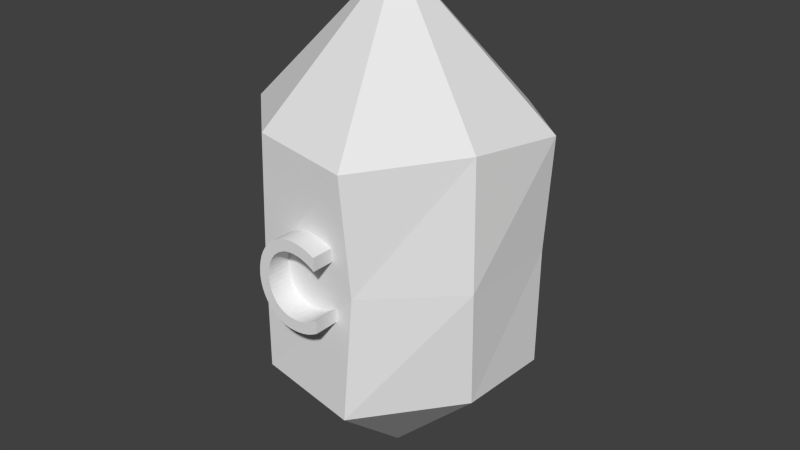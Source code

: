 # Source: resourcesC.blend  (saved by Blender 2.71.0; exported with 4.5.12 LTS)
import bpy
from mathutils import Matrix  # noqa: F401  (used for matrix-valued properties, if any)

bpy.ops.wm.read_factory_settings(use_empty=True)
scene = bpy.context.scene
scene.name = 'Scene'

# ---- collections
col_collection_1 = bpy.data.collections.new('Collection 1'); scene.collection.children.link(col_collection_1)

# ---- world
world_world = bpy.data.worlds.new('World'); scene.world = world_world
world_world.color = (0.05088, 0.05088, 0.05088)
world_world.use_sun_shadow = False
world_world.sun_shadow_jitter_overblur = 0.0
world_world.cycles.sampling_method = 'MANUAL'
world_world.cycles.sample_map_resolution = 256

# ---- meshes
me_mesh = bpy.data.meshes.new('Mesh')
me_mesh.from_pydata([(0.0953, 0.03916, -1.805), (0.1179, 0.02953, -1.805), (0.1397, 0.02081, -1.805), (0.1607, 0.01298, -1.805), (0.1811, 0.006025, -1.805), (0.2008, -7.23e-05, -1.805), (0.22, -0.005332, -1.805), (0.2388, -0.009772, -1.805), (0.2571, -0.01341, -1.805), (0.2752, -0.01627, -1.805), (0.293, -0.01836, -1.805), (0.3106, -0.01971, -1.805), (0.3281, -0.02032, -1.805), (0.3811, -0.018, -1.805), (0.4314, -0.009643, -1.805), (0.4786, 0.004431, -1.805), (0.5225, 0.02389, -1.805), (0.5625, 0.04841, -1.805), (0.5985, 0.07765, -1.805), (0.6301, 0.1113, -1.805), (0.6569, 0.149, -1.805), (0.6786, 0.1905, -1.805), (0.6948, 0.2353, -1.805), (0.7052, 0.2833, -1.805), (0.7094, 0.334, -1.805), (0.7078, 0.3708, -1.805), (0.7014, 0.409, -1.805), (0.6902, 0.4478, -1.805), (0.674, 0.4863, -1.805), (0.6526, 0.5236, -1.805), (0.626, 0.5589, -1.805), (0.5939, 0.5914, -1.805), (0.5564, 0.62, -1.805), (0.5132, 0.644, -1.805), (0.4642, 0.6625, -1.805), (0.4093, 0.6746, -1.805), (0.3484, 0.6795, -1.805), (0.3223, 0.6794, -1.805), (0.2976, 0.6782, -1.805), (0.274, 0.6761, -1.805), (0.2515, 0.6731, -1.805), (0.2301, 0.6693, -1.805), (0.2096, 0.6647, -1.805), (0.1899, 0.6593, -1.805), (0.1709, 0.6532, -1.805), (0.1525, 0.6465, -1.805), (0.1347, 0.6393, -1.805), (0.1173, 0.6315, -1.805), (0.1002, 0.6232, -1.805), (0.09802, 0.5162, -1.805), (0.1177, 0.5279, -1.805), (0.1375, 0.5387, -1.805), (0.1575, 0.5484, -1.805), (0.1777, 0.5572, -1.805), (0.1979, 0.5649, -1.805), (0.2182, 0.5717, -1.805), (0.2384, 0.5773, -1.805), (0.2586, 0.582, -1.805), (0.2786, 0.5855, -1.805), (0.2985, 0.588, -1.805), (0.3182, 0.5894, -1.805), (0.3376, 0.5896, -1.805), (0.3774, 0.5869, -1.805), (0.4148, 0.5799, -1.805), (0.4495, 0.569, -1.805), (0.4813, 0.5543, -1.805), (0.5101, 0.5361, -1.805), (0.5356, 0.5145, -1.805), (0.5576, 0.4898, -1.805), (0.5759, 0.4622, -1.805), (0.5903, 0.4318, -1.805), (0.6007, 0.399, -1.805), (0.6067, 0.3638, -1.805), (0.6082, 0.3265, -1.805), (0.6051, 0.2899, -1.805), (0.5975, 0.2553, -1.805), (0.5856, 0.2228, -1.805), (0.5697, 0.1928, -1.805), (0.55, 0.1654, -1.805), (0.5269, 0.141, -1.805), (0.5007, 0.1197, -1.805), (0.4715, 0.1019, -1.805), (0.4397, 0.08771, -1.805), (0.4054, 0.07745, -1.805), (0.3691, 0.07135, -1.805), (0.331, 0.06965, -1.805), (0.3114, 0.0704, -1.805), (0.292, 0.07209, -1.805), (0.2728, 0.07472, -1.805), (0.2538, 0.07832, -1.805), (0.2347, 0.08291, -1.805), (0.2157, 0.0885, -1.805), (0.1966, 0.09511, -1.805), (0.1773, 0.1028, -1.805), (0.1578, 0.1115, -1.805), (0.1381, 0.1213, -1.805), (0.118, 0.1321, -1.805), (0.09744, 0.1441, -1.805), (0.0953, 0.03916, -2.164), (0.1179, 0.02953, -2.164), (0.1397, 0.02081, -2.164), (0.1607, 0.01298, -2.164), (0.1811, 0.006025, -2.164), (0.2008, -7.278e-05, -2.164), (0.22, -0.005332, -2.164), (0.2388, -0.009772, -2.164), (0.2571, -0.01341, -2.164), (0.2752, -0.01627, -2.164), (0.293, -0.01836, -2.164), (0.3106, -0.01971, -2.164), (0.3281, -0.02032, -2.164), (0.3811, -0.018, -2.164), (0.4314, -0.009644, -2.164), (0.4786, 0.00443, -2.164), (0.5225, 0.02389, -2.164), (0.5625, 0.04841, -2.164), (0.5985, 0.07765, -2.164), (0.6301, 0.1113, -2.164), (0.6569, 0.149, -2.164), (0.6786, 0.1905, -2.164), (0.6948, 0.2353, -2.164), (0.7052, 0.2833, -2.164), (0.7094, 0.334, -2.164), (0.7078, 0.3708, -2.164), (0.7014, 0.409, -2.164), (0.6902, 0.4478, -2.164), (0.674, 0.4863, -2.164), (0.6526, 0.5236, -2.164), (0.626, 0.5589, -2.164), (0.5939, 0.5913, -2.164), (0.5564, 0.62, -2.164), (0.5132, 0.644, -2.164), (0.4642, 0.6625, -2.164), (0.4093, 0.6746, -2.164), (0.3484, 0.6795, -2.164), (0.3223, 0.6794, -2.164), (0.2976, 0.6782, -2.164), (0.274, 0.6761, -2.164), (0.2515, 0.6731, -2.164), (0.2301, 0.6693, -2.164), (0.2096, 0.6647, -2.164), (0.1899, 0.6593, -2.164), (0.1709, 0.6532, -2.164), (0.1525, 0.6465, -2.164), (0.1347, 0.6393, -2.164), (0.1173, 0.6315, -2.164), (0.1002, 0.6232, -2.164), (0.09802, 0.5162, -2.164), (0.1177, 0.5279, -2.164), (0.1375, 0.5387, -2.164), (0.1575, 0.5484, -2.164), (0.1777, 0.5572, -2.164), (0.1979, 0.5649, -2.164), (0.2182, 0.5717, -2.164), (0.2384, 0.5773, -2.164), (0.2586, 0.582, -2.164), (0.2786, 0.5855, -2.164), (0.2985, 0.588, -2.164), (0.3182, 0.5894, -2.164), (0.3376, 0.5896, -2.164), (0.3774, 0.5869, -2.164), (0.4148, 0.5799, -2.164), (0.4495, 0.569, -2.164), (0.4813, 0.5543, -2.164), (0.5101, 0.5361, -2.164), (0.5356, 0.5145, -2.164), (0.5576, 0.4898, -2.164), (0.5759, 0.4622, -2.164), (0.5903, 0.4318, -2.164), (0.6007, 0.399, -2.164), (0.6067, 0.3638, -2.164), (0.6082, 0.3265, -2.164), (0.6051, 0.2899, -2.164), (0.5975, 0.2553, -2.164), (0.5856, 0.2228, -2.164), (0.5697, 0.1928, -2.164), (0.55, 0.1654, -2.164), (0.5269, 0.141, -2.164), (0.5007, 0.1197, -2.164), (0.4715, 0.1019, -2.164), (0.4397, 0.08771, -2.164), (0.4054, 0.07745, -2.164), (0.3691, 0.07135, -2.164), (0.331, 0.06965, -2.164), (0.3114, 0.0704, -2.164), (0.292, 0.07209, -2.164), (0.2728, 0.07472, -2.164), (0.2538, 0.07832, -2.164), (0.2347, 0.08291, -2.164), (0.2157, 0.0885, -2.164), (0.1966, 0.09511, -2.164), (0.1773, 0.1028, -2.164), (0.1578, 0.1115, -2.164), (0.1381, 0.1213, -2.164), (0.118, 0.1321, -2.164), (0.09744, 0.1441, -2.164), (0.656, 0.635, 0.0), (0.6332, 0.6443, 0.0), (0.6112, 0.6527, 0.0), (0.59, 0.6602, 0.0), (0.5696, 0.6669, 0.0), (0.5497, 0.6727, 0.0), (0.5304, 0.6776, 0.0), (0.5115, 0.6818, 0.0), (0.4931, 0.6851, 0.0), (0.475, 0.6877, 0.0), (0.4572, 0.6896, 0.0), (0.4395, 0.6906, 0.0), (0.422, 0.691, 0.0), (0.3691, 0.6879, 0.0), (0.3189, 0.6788, 0.0), (0.272, 0.664, 0.0), (0.2286, 0.6439, 0.0), (0.189, 0.6188, 0.0), (0.1536, 0.589, 0.0), (0.1228, 0.5549, 0.0), (0.09674, 0.5168, 0.0), (0.07592, 0.475, 0.0), (0.06063, 0.4299, 0.0), (0.05121, 0.3818, 0.0), (0.048, 0.331, 0.0), (0.05035, 0.2943, 0.0), (0.05748, 0.2562, 0.0), (0.0695, 0.2175, 0.0), (0.08652, 0.1793, 0.0), (0.1086, 0.1423, 0.0), (0.136, 0.1074, 0.0), (0.1687, 0.07545, 0.0), (0.2068, 0.04737, 0.0), (0.2505, 0.02402, 0.0), (0.2999, 0.006255, 0.0), (0.355, -0.005041, 0.0), (0.416, -0.009, 0.0), (0.4421, -0.008488, 0.0), (0.4668, -0.006986, 0.0), (0.4903, -0.004547, 0.0), (0.5127, -0.001222, 0.0), (0.5341, 0.002936, 0.0), (0.5545, 0.007875, 0.0), (0.5741, 0.01354, 0.0), (0.593, 0.01989, 0.0), (0.6112, 0.02686, 0.0), (0.6289, 0.0344, 0.0), (0.6461, 0.04247, 0.0), (0.663, 0.051, 0.0), (0.663, 0.158, 0.0), (0.6436, 0.146, 0.0), (0.624, 0.1349, 0.0), (0.6042, 0.1249, 0.0), (0.5842, 0.1158, 0.0), (0.5641, 0.1078, 0.0), (0.544, 0.1008, 0.0), (0.5239, 0.09477, 0.0), (0.5038, 0.08985, 0.0), (0.4838, 0.086, 0.0), (0.464, 0.08323, 0.0), (0.4444, 0.08156, 0.0), (0.425, 0.081, 0.0), (0.3851, 0.08317, 0.0), (0.3476, 0.08956, 0.0), (0.3127, 0.09995, 0.0), (0.2806, 0.1141, 0.0), (0.2514, 0.1319, 0.0), (0.2255, 0.1531, 0.0), (0.203, 0.1775, 0.0), (0.1841, 0.2049, 0.0), (0.1691, 0.235, 0.0), (0.1581, 0.2677, 0.0), (0.1513, 0.3028, 0.0), (0.149, 0.34, 0.0), (0.1514, 0.3766, 0.0), (0.1583, 0.4114, 0.0), (0.1696, 0.4441, 0.0), (0.1849, 0.4743, 0.0), (0.2039, 0.502, 0.0), (0.2265, 0.5268, 0.0), (0.2523, 0.5484, 0.0), (0.2811, 0.5667, 0.0), (0.3127, 0.5813, 0.0), (0.3467, 0.5921, 0.0), (0.3829, 0.5987, 0.0), (0.421, 0.601, 0.0), (0.4406, 0.6005, 0.0), (0.46, 0.5991, 0.0), (0.4792, 0.5968, 0.0), (0.4984, 0.5935, 0.0), (0.5175, 0.5892, 0.0), (0.5366, 0.5839, 0.0), (0.5559, 0.5775, 0.0), (0.5753, 0.5702, 0.0), (0.595, 0.5618, 0.0), (0.6149, 0.5523, 0.0), (0.6352, 0.5417, 0.0), (0.656, 0.53, 0.0), (0.656, 0.635, -0.3592), (0.6332, 0.6443, -0.3592), (0.6112, 0.6527, -0.3592), (0.59, 0.6602, -0.3592), (0.5696, 0.6669, -0.3592), (0.5497, 0.6727, -0.3592), (0.5304, 0.6776, -0.3592), (0.5115, 0.6818, -0.3592), (0.4931, 0.6851, -0.3592), (0.475, 0.6877, -0.3592), (0.4572, 0.6896, -0.3592), (0.4395, 0.6906, -0.3592), (0.422, 0.691, -0.3592), (0.3691, 0.6879, -0.3592), (0.3189, 0.6788, -0.3592), (0.272, 0.664, -0.3592), (0.2286, 0.6439, -0.3592), (0.189, 0.6188, -0.3592), (0.1536, 0.589, -0.3592), (0.1228, 0.5549, -0.3592), (0.09674, 0.5168, -0.3592), (0.07592, 0.475, -0.3592), (0.06063, 0.4299, -0.3592), (0.05121, 0.3818, -0.3592), (0.048, 0.331, -0.3592), (0.05035, 0.2943, -0.3592), (0.05748, 0.2562, -0.3592), (0.0695, 0.2175, -0.3592), (0.08652, 0.1793, -0.3592), (0.1086, 0.1423, -0.3592), (0.136, 0.1074, -0.3592), (0.1687, 0.07545, -0.3592), (0.2068, 0.04737, -0.3592), (0.2505, 0.02402, -0.3592), (0.2999, 0.006255, -0.3592), (0.355, -0.005041, -0.3592), (0.416, -0.009, -0.3592), (0.4421, -0.008488, -0.3592), (0.4668, -0.006986, -0.3592), (0.4903, -0.004547, -0.3592), (0.5127, -0.001222, -0.3592), (0.5341, 0.002936, -0.3592), (0.5545, 0.007875, -0.3592), (0.5741, 0.01354, -0.3592), (0.593, 0.01989, -0.3592), (0.6112, 0.02686, -0.3592), (0.6289, 0.0344, -0.3592), (0.6461, 0.04247, -0.3592), (0.663, 0.051, -0.3592), (0.663, 0.158, -0.3592), (0.6436, 0.146, -0.3592), (0.624, 0.1349, -0.3592), (0.6042, 0.1249, -0.3592), (0.5842, 0.1158, -0.3592), (0.5641, 0.1078, -0.3592), (0.544, 0.1008, -0.3592), (0.5239, 0.09477, -0.3592), (0.5038, 0.08985, -0.3592), (0.4838, 0.086, -0.3592), (0.464, 0.08323, -0.3592), (0.4444, 0.08156, -0.3592), (0.425, 0.081, -0.3592), (0.3851, 0.08317, -0.3592), (0.3476, 0.08956, -0.3592), (0.3127, 0.09995, -0.3592), (0.2806, 0.1141, -0.3592), (0.2514, 0.1319, -0.3592), (0.2255, 0.1531, -0.3592), (0.203, 0.1775, -0.3592), (0.1841, 0.2049, -0.3592), (0.1691, 0.235, -0.3592), (0.1581, 0.2677, -0.3592), (0.1513, 0.3028, -0.3592), (0.149, 0.34, -0.3592), (0.1514, 0.3766, -0.3592), (0.1583, 0.4114, -0.3592), (0.1696, 0.4441, -0.3592), (0.1849, 0.4743, -0.3592), (0.2039, 0.502, -0.3592), (0.2265, 0.5268, -0.3592), (0.2523, 0.5484, -0.3592), (0.2811, 0.5667, -0.3592), (0.3127, 0.5813, -0.3592), (0.3467, 0.5921, -0.3592), (0.3829, 0.5987, -0.3592), (0.421, 0.601, -0.3592), (0.4406, 0.6005, -0.3592), (0.46, 0.5991, -0.3592), (0.4792, 0.5968, -0.3592), (0.4984, 0.5935, -0.3592), (0.5175, 0.5892, -0.3592), (0.5366, 0.5839, -0.3592), (0.5559, 0.5775, -0.3592), (0.5753, 0.5702, -0.3592), (0.595, 0.5618, -0.3592), (0.6149, 0.5523, -0.3592), (0.6352, 0.5417, -0.3592), (0.656, 0.53, -0.3592), (-0.1011, -0.6679, -2.026), (-0.7841, -0.7601, -1.485), (-0.7648, -0.7238, -0.7511), (0.3153, -1.699, -1.116), (-0.1843, -0.6366, -0.2221), (0.7837, -0.702, -0.1267), (1.486, -0.6655, -0.7764), (1.524, -0.6693, -1.481), (0.8693, -0.6929, -1.976), (-0.1133, 0.2799, -2.035), (-0.8032, 0.2799, -1.498), (-0.8117, 0.2799, -0.7329), (-0.1336, 0.2799, -0.187), (0.8337, 0.2799, -0.1803), (1.524, 0.2799, -0.7168), (1.532, 0.2799, -1.482), (0.8541, 0.2799, -2.028), (-0.1011, 1.244, -2.026), (0.8732, 1.152, -2.015), (1.579, 1.188, -1.5), (0.3153, 2.377, -1.116), (1.473, 1.276, -0.7519), (0.7837, 1.21, -0.1267), (-0.1716, 1.247, -0.2467), (-0.8201, 1.243, -0.7319), (-0.7881, 1.219, -1.446)], [], [(13, 11, 12), (13, 10, 11), (13, 9, 10), (14, 9, 13), (14, 8, 9), (14, 7, 8), (14, 6, 7), (15, 6, 14), (15, 5, 6), (15, 4, 5), (15, 3, 4), (16, 3, 15), (16, 2, 3), (16, 1, 2), (16, 0, 1), (17, 0, 16), (17, 87, 0), (87, 88, 0), (88, 89, 0), (89, 90, 0), (90, 91, 0), (91, 92, 0), (92, 93, 0), (93, 94, 0), (94, 95, 0), (95, 96, 0), (96, 97, 0), (18, 85, 17), (85, 86, 17), (86, 87, 17), (18, 84, 85), (18, 83, 84), (18, 82, 83), (19, 82, 18), (19, 81, 82), (19, 80, 81), (20, 80, 19), (20, 79, 80), (20, 78, 79), (21, 78, 20), (21, 77, 78), (22, 77, 21), (22, 76, 77), (22, 75, 76), (23, 75, 22), (23, 74, 75), (24, 74, 23), (24, 73, 74), (24, 72, 73), (25, 72, 24), (25, 71, 72), (26, 71, 25), (26, 70, 71), (27, 70, 26), (27, 69, 70), (28, 69, 27), (28, 68, 69), (29, 68, 28), (29, 67, 68), (50, 48, 49), (29, 66, 67), (51, 48, 50), (30, 66, 29), (52, 48, 51), (30, 65, 66), (53, 48, 52), (54, 48, 53), (30, 64, 65), (55, 48, 54), (31, 64, 30), (56, 48, 55), (31, 63, 64), (57, 48, 56), (58, 48, 57), (31, 62, 63), (59, 48, 58), (60, 48, 59), (31, 61, 62), (61, 48, 60), (31, 48, 61), (32, 48, 31), (32, 47, 48), (33, 47, 32), (33, 46, 47), (33, 45, 46), (33, 44, 45), (34, 44, 33), (34, 43, 44), (34, 42, 43), (34, 41, 42), (35, 41, 34), (35, 40, 41), (35, 39, 40), (35, 38, 39), (36, 38, 35), (36, 37, 38), (111, 110, 109), (111, 109, 108), (111, 108, 107), (112, 111, 107), (112, 107, 106), (112, 106, 105), (112, 105, 104), (113, 112, 104), (113, 104, 103), (113, 103, 102), (113, 102, 101), (114, 113, 101), (114, 101, 100), (114, 100, 99), (114, 99, 98), (115, 114, 98), (115, 98, 185), (185, 98, 186), (186, 98, 187), (187, 98, 188), (188, 98, 189), (189, 98, 190), (190, 98, 191), (191, 98, 192), (192, 98, 193), (193, 98, 194), (194, 98, 195), (116, 115, 183), (183, 115, 184), (184, 115, 185), (116, 183, 182), (116, 182, 181), (116, 181, 180), (117, 116, 180), (117, 180, 179), (117, 179, 178), (118, 117, 178), (118, 178, 177), (118, 177, 176), (119, 118, 176), (119, 176, 175), (120, 119, 175), (120, 175, 174), (120, 174, 173), (121, 120, 173), (121, 173, 172), (122, 121, 172), (122, 172, 171), (122, 171, 170), (123, 122, 170), (123, 170, 169), (124, 123, 169), (124, 169, 168), (125, 124, 168), (125, 168, 167), (126, 125, 167), (126, 167, 166), (127, 126, 166), (127, 166, 165), (148, 147, 146), (127, 165, 164), (149, 148, 146), (128, 127, 164), (150, 149, 146), (128, 164, 163), (151, 150, 146), (152, 151, 146), (128, 163, 162), (153, 152, 146), (129, 128, 162), (154, 153, 146), (129, 162, 161), (155, 154, 146), (156, 155, 146), (129, 161, 160), (157, 156, 146), (158, 157, 146), (129, 160, 159), (159, 158, 146), (129, 159, 146), (130, 129, 146), (130, 146, 145), (131, 130, 145), (131, 145, 144), (131, 144, 143), (131, 143, 142), (132, 131, 142), (132, 142, 141), (132, 141, 140), (132, 140, 139), (133, 132, 139), (133, 139, 138), (133, 138, 137), (133, 137, 136), (134, 133, 136), (134, 136, 135), (37, 135, 136, 38), (44, 142, 143, 45), (66, 164, 165, 67), (10, 108, 109, 11), (77, 175, 176, 78), (87, 185, 186, 88), (97, 195, 98, 0), (43, 141, 142, 44), (64, 162, 163, 65), (6, 104, 105, 7), (32, 130, 131, 33), (69, 167, 168, 70), (26, 124, 125, 27), (94, 192, 193, 95), (92, 190, 191, 93), (27, 125, 126, 28), (63, 161, 162, 64), (15, 113, 114, 16), (4, 102, 103, 5), (38, 136, 137, 39), (53, 151, 152, 54), (24, 122, 123, 25), (71, 169, 170, 72), (78, 176, 177, 79), (65, 163, 164, 66), (54, 152, 153, 55), (82, 180, 181, 83), (12, 110, 111, 13), (70, 168, 169, 71), (16, 114, 115, 17), (7, 105, 106, 8), (75, 173, 174, 76), (67, 165, 166, 68), (76, 174, 175, 77), (88, 186, 187, 89), (85, 183, 184, 86), (51, 149, 150, 52), (0, 98, 99, 1), (58, 156, 157, 59), (29, 127, 128, 30), (72, 170, 171, 73), (96, 194, 195, 97), (91, 189, 190, 92), (41, 139, 140, 42), (8, 106, 107, 9), (3, 101, 102, 4), (46, 144, 145, 47), (83, 181, 182, 84), (49, 147, 148, 50), (1, 99, 100, 2), (79, 177, 178, 80), (14, 112, 113, 15), (25, 123, 124, 26), (73, 171, 172, 74), (68, 166, 167, 69), (33, 131, 132, 34), (57, 155, 156, 58), (31, 129, 130, 32), (80, 178, 179, 81), (18, 116, 117, 19), (81, 179, 180, 82), (61, 159, 160, 62), (13, 111, 112, 14), (84, 182, 183, 85), (9, 107, 108, 10), (52, 150, 151, 53), (59, 157, 158, 60), (36, 134, 135, 37), (56, 154, 155, 57), (45, 143, 144, 46), (30, 128, 129, 31), (62, 160, 161, 63), (19, 117, 118, 20), (34, 132, 133, 35), (50, 148, 149, 51), (86, 184, 185, 87), (90, 188, 189, 91), (93, 191, 192, 94), (95, 193, 194, 96), (55, 153, 154, 56), (20, 118, 119, 21), (11, 109, 110, 12), (39, 137, 138, 40), (28, 126, 127, 29), (89, 187, 188, 90), (60, 158, 159, 61), (5, 103, 104, 6), (23, 121, 122, 24), (74, 172, 173, 75), (42, 140, 141, 43), (21, 119, 120, 22), (2, 100, 101, 3), (48, 146, 147, 49), (35, 133, 134, 36), (17, 115, 116, 18), (22, 120, 121, 23), (40, 138, 139, 41), (47, 145, 146, 48), (209, 207, 208), (209, 206, 207), (209, 205, 206), (210, 205, 209), (210, 204, 205), (210, 203, 204), (210, 202, 203), (211, 202, 210), (211, 201, 202), (211, 200, 201), (211, 199, 200), (212, 199, 211), (212, 198, 199), (212, 197, 198), (212, 196, 197), (213, 196, 212), (213, 283, 196), (283, 284, 196), (284, 285, 196), (285, 286, 196), (286, 287, 196), (287, 288, 196), (288, 289, 196), (289, 290, 196), (290, 291, 196), (291, 292, 196), (292, 293, 196), (214, 281, 213), (281, 282, 213), (282, 283, 213), (214, 280, 281), (214, 279, 280), (214, 278, 279), (215, 278, 214), (215, 277, 278), (215, 276, 277), (216, 276, 215), (216, 275, 276), (216, 274, 275), (217, 274, 216), (217, 273, 274), (218, 273, 217), (218, 272, 273), (218, 271, 272), (219, 271, 218), (219, 270, 271), (220, 270, 219), (220, 269, 270), (220, 268, 269), (221, 268, 220), (221, 267, 268), (222, 267, 221), (222, 266, 267), (223, 266, 222), (223, 265, 266), (224, 265, 223), (224, 264, 265), (225, 264, 224), (225, 263, 264), (246, 244, 245), (225, 262, 263), (247, 244, 246), (226, 262, 225), (248, 244, 247), (226, 261, 262), (249, 244, 248), (250, 244, 249), (226, 260, 261), (251, 244, 250), (227, 260, 226), (252, 244, 251), (227, 259, 260), (253, 244, 252), (254, 244, 253), (227, 258, 259), (255, 244, 254), (256, 244, 255), (227, 257, 258), (257, 244, 256), (227, 244, 257), (228, 244, 227), (228, 243, 244), (229, 243, 228), (229, 242, 243), (229, 241, 242), (229, 240, 241), (230, 240, 229), (230, 239, 240), (230, 238, 239), (230, 237, 238), (231, 237, 230), (231, 236, 237), (231, 235, 236), (231, 234, 235), (232, 234, 231), (232, 233, 234), (307, 306, 305), (307, 305, 304), (307, 304, 303), (308, 307, 303), (308, 303, 302), (308, 302, 301), (308, 301, 300), (309, 308, 300), (309, 300, 299), (309, 299, 298), (309, 298, 297), (310, 309, 297), (310, 297, 296), (310, 296, 295), (310, 295, 294), (311, 310, 294), (311, 294, 381), (381, 294, 382), (382, 294, 383), (383, 294, 384), (384, 294, 385), (385, 294, 386), (386, 294, 387), (387, 294, 388), (388, 294, 389), (389, 294, 390), (390, 294, 391), (312, 311, 379), (379, 311, 380), (380, 311, 381), (312, 379, 378), (312, 378, 377), (312, 377, 376), (313, 312, 376), (313, 376, 375), (313, 375, 374), (314, 313, 374), (314, 374, 373), (314, 373, 372), (315, 314, 372), (315, 372, 371), (316, 315, 371), (316, 371, 370), (316, 370, 369), (317, 316, 369), (317, 369, 368), (318, 317, 368), (318, 368, 367), (318, 367, 366), (319, 318, 366), (319, 366, 365), (320, 319, 365), (320, 365, 364), (321, 320, 364), (321, 364, 363), (322, 321, 363), (322, 363, 362), (323, 322, 362), (323, 362, 361), (344, 343, 342), (323, 361, 360), (345, 344, 342), (324, 323, 360), (346, 345, 342), (324, 360, 359), (347, 346, 342), (348, 347, 342), (324, 359, 358), (349, 348, 342), (325, 324, 358), (350, 349, 342), (325, 358, 357), (351, 350, 342), (352, 351, 342), (325, 357, 356), (353, 352, 342), (354, 353, 342), (325, 356, 355), (355, 354, 342), (325, 355, 342), (326, 325, 342), (326, 342, 341), (327, 326, 341), (327, 341, 340), (327, 340, 339), (327, 339, 338), (328, 327, 338), (328, 338, 337), (328, 337, 336), (328, 336, 335), (329, 328, 335), (329, 335, 334), (329, 334, 333), (329, 333, 332), (330, 329, 332), (330, 332, 331), (233, 331, 332, 234), (240, 338, 339, 241), (262, 360, 361, 263), (206, 304, 305, 207), (273, 371, 372, 274), (283, 381, 382, 284), (293, 391, 294, 196), (239, 337, 338, 240), (260, 358, 359, 261), (202, 300, 301, 203), (228, 326, 327, 229), (265, 363, 364, 266), (222, 320, 321, 223), (290, 388, 389, 291), (288, 386, 387, 289), (223, 321, 322, 224), (259, 357, 358, 260), (211, 309, 310, 212), (200, 298, 299, 201), (234, 332, 333, 235), (249, 347, 348, 250), (220, 318, 319, 221), (267, 365, 366, 268), (274, 372, 373, 275), (261, 359, 360, 262), (250, 348, 349, 251), (278, 376, 377, 279), (208, 306, 307, 209), (266, 364, 365, 267), (212, 310, 311, 213), (203, 301, 302, 204), (271, 369, 370, 272), (263, 361, 362, 264), (272, 370, 371, 273), (284, 382, 383, 285), (281, 379, 380, 282), (247, 345, 346, 248), (196, 294, 295, 197), (254, 352, 353, 255), (225, 323, 324, 226), (268, 366, 367, 269), (292, 390, 391, 293), (287, 385, 386, 288), (237, 335, 336, 238), (204, 302, 303, 205), (199, 297, 298, 200), (242, 340, 341, 243), (279, 377, 378, 280), (245, 343, 344, 246), (197, 295, 296, 198), (275, 373, 374, 276), (210, 308, 309, 211), (221, 319, 320, 222), (269, 367, 368, 270), (264, 362, 363, 265), (229, 327, 328, 230), (253, 351, 352, 254), (227, 325, 326, 228), (276, 374, 375, 277), (214, 312, 313, 215), (277, 375, 376, 278), (257, 355, 356, 258), (209, 307, 308, 210), (280, 378, 379, 281), (205, 303, 304, 206), (248, 346, 347, 249), (255, 353, 354, 256), (232, 330, 331, 233), (252, 350, 351, 253), (241, 339, 340, 242), (226, 324, 325, 227), (258, 356, 357, 259), (215, 313, 314, 216), (230, 328, 329, 231), (246, 344, 345, 247), (282, 380, 381, 283), (286, 384, 385, 287), (289, 387, 388, 290), (291, 389, 390, 292), (251, 349, 350, 252), (216, 314, 315, 217), (207, 305, 306, 208), (235, 333, 334, 236), (224, 322, 323, 225), (285, 383, 384, 286), (256, 354, 355, 257), (201, 299, 300, 202), (219, 317, 318, 220), (270, 368, 369, 271), (238, 336, 337, 239), (217, 315, 316, 218), (198, 296, 297, 199), (244, 342, 343, 245), (231, 329, 330, 232), (213, 311, 312, 214), (218, 316, 317, 219), (236, 334, 335, 237), (243, 341, 342, 244), (393, 392, 395), (395, 392, 400), (395, 400, 399), (396, 395, 397), (394, 395, 396), (395, 399, 398), (400, 392, 401, 408), (395, 398, 397), (393, 395, 394), (399, 400, 408, 407), (394, 396, 404, 403), (398, 399, 407, 406), (396, 397, 405, 404), (397, 398, 406, 405), (393, 394, 403, 402), (392, 393, 402, 401), (410, 409, 412), (412, 409, 417), (412, 417, 416), (413, 412, 414), (411, 412, 413), (412, 416, 415), (409, 410, 408, 401), (412, 415, 414), (410, 412, 411), (415, 416, 403, 404), (414, 415, 404, 405), (410, 411, 407, 408), (413, 414, 405, 406), (416, 417, 402, 403), (411, 413, 406, 407), (417, 409, 401, 402)])
_uv = me_mesh.uv_layers.new(name='UVMap')
_uv.uv.foreach_set('vector', [0.05476, 0.8554, 0.0666, 0.8557, 0.06366, 0.8558, 0.05476, 0.8554, 0.06956, 0.8555, 0.0666, 0.8557, 0.05476, 0.8554, 0.07255, 0.8552, 0.06956, 0.8555, 0.04633, 0.854, 0.07255, 0.8552, 0.05476, 0.8554, 0.04633, 0.854, 0.07558, 0.8547, 0.07255, 0.8552, 0.04633, 0.854, 0.07866, 0.8542, 0.07558, 0.8547, 0.04633, 0.854, 0.08181, 0.8535, 0.07866, 0.8542, 0.03842, 0.8517, 0.08181, 0.8535, 0.04633, 0.854, 0.03842, 0.8517, 0.08504, 0.8526, 0.08181, 0.8535, 0.03842, 0.8517, 0.08836, 0.8517, 0.08504, 0.8526, 0.03842, 0.8517, 0.09179, 0.8506, 0.08836, 0.8517, 0.03108, 0.8485, 0.09179, 0.8506, 0.03842, 0.8517, 0.03108, 0.8485, 0.09532, 0.8493, 0.09179, 0.8506, 0.03108, 0.8485, 0.09899, 0.8479, 0.09532, 0.8493, 0.03108, 0.8485, 0.1028, 0.8464, 0.09899, 0.8479, 0.02438, 0.8445, 0.1028, 0.8464, 0.03108, 0.8485, 0.02438, 0.8445, 0.06981, 0.8409, 0.1028, 0.8464, 0.06981, 0.8409, 0.07303, 0.8405, 0.1028, 0.8464, 0.07303, 0.8405, 0.07624, 0.8399, 0.1028, 0.8464, 0.07624, 0.8399, 0.07943, 0.8392, 0.1028, 0.8464, 0.07943, 0.8392, 0.08263, 0.8383, 0.1028, 0.8464, 0.08263, 0.8383, 0.08585, 0.8373, 0.1028, 0.8464, 0.08585, 0.8373, 0.08909, 0.8361, 0.1028, 0.8464, 0.08909, 0.8361, 0.09237, 0.8347, 0.1028, 0.8464, 0.09237, 0.8347, 0.09569, 0.8331, 0.1028, 0.8464, 0.09569, 0.8331, 0.09908, 0.8314, 0.1028, 0.8464, 0.09908, 0.8314, 0.1025, 0.8295, 0.1028, 0.8464, 0.01836, 0.8397, 0.06327, 0.8413, 0.02438, 0.8445, 0.06327, 0.8413, 0.06656, 0.8412, 0.02438, 0.8445, 0.06656, 0.8412, 0.06981, 0.8409, 0.02438, 0.8445, 0.01836, 0.8397, 0.05686, 0.841, 0.06327, 0.8413, 0.01836, 0.8397, 0.05077, 0.8399, 0.05686, 0.841, 0.01836, 0.8397, 0.04504, 0.8383, 0.05077, 0.8399, 0.0131, 0.8343, 0.04504, 0.8383, 0.01836, 0.8397, 0.0131, 0.8343, 0.03971, 0.8359, 0.04504, 0.8383, 0.0131, 0.8343, 0.03483, 0.833, 0.03971, 0.8359, 0.008638, 0.8282, 0.03483, 0.833, 0.0131, 0.8343, 0.008638, 0.8282, 0.03044, 0.8296, 0.03483, 0.833, 0.008638, 0.8282, 0.02659, 0.8256, 0.03044, 0.8296, 0.005041, 0.8215, 0.02659, 0.8256, 0.008638, 0.8282, 0.005041, 0.8215, 0.02332, 0.8212, 0.02659, 0.8256, 0.002364, 0.8142, 0.02332, 0.8212, 0.005041, 0.8215, 0.002364, 0.8142, 0.02068, 0.8163, 0.02332, 0.8212, 0.002364, 0.8142, 0.01871, 0.8111, 0.02068, 0.8163, 0.0006646, 0.8065, 0.01871, 0.8111, 0.002364, 0.8142, 0.0006646, 0.8065, 0.01746, 0.8055, 0.01871, 0.8111, 0.0, 0.7983, 0.01746, 0.8055, 0.0006646, 0.8065, 0.0, 0.7983, 0.01697, 0.7996, 0.01746, 0.8055, 0.0, 0.7983, 0.01727, 0.7936, 0.01697, 0.7996, 0.0003043, 0.7924, 0.01727, 0.7936, 0.0, 0.7983, 0.0003043, 0.7924, 0.01832, 0.7879, 0.01727, 0.7936, 0.001407, 0.7862, 0.01832, 0.7879, 0.0003043, 0.7924, 0.001407, 0.7862, 0.02008, 0.7826, 0.01832, 0.7879, 0.003329, 0.78, 0.02008, 0.7826, 0.001407, 0.7862, 0.003329, 0.78, 0.02253, 0.7777, 0.02008, 0.7826, 0.006091, 0.7738, 0.02253, 0.7777, 0.003329, 0.78, 0.006091, 0.7738, 0.02564, 0.7733, 0.02253, 0.7777, 0.009714, 0.7678, 0.02564, 0.7733, 0.006091, 0.7738, 0.009714, 0.7678, 0.02935, 0.7693, 0.02564, 0.7733, 0.09951, 0.7676, 0.1025, 0.7522, 0.1028, 0.7695, 0.009714, 0.7678, 0.03365, 0.7659, 0.02935, 0.7693, 0.09619, 0.7658, 0.1025, 0.7522, 0.09951, 0.7676, 0.01422, 0.7621, 0.03365, 0.7659, 0.009714, 0.7678, 0.09284, 0.7642, 0.1025, 0.7522, 0.09619, 0.7658, 0.01422, 0.7621, 0.0385, 0.763, 0.03365, 0.7659, 0.08946, 0.7628, 0.1025, 0.7522, 0.09284, 0.7642, 0.08607, 0.7615, 0.1025, 0.7522, 0.08946, 0.7628, 0.01422, 0.7621, 0.04386, 0.7606, 0.0385, 0.763, 0.08268, 0.7604, 0.1025, 0.7522, 0.08607, 0.7615, 0.01963, 0.7569, 0.04386, 0.7606, 0.01422, 0.7621, 0.07929, 0.7595, 0.1025, 0.7522, 0.08268, 0.7604, 0.01963, 0.7569, 0.04969, 0.7589, 0.04386, 0.7606, 0.07591, 0.7587, 0.1025, 0.7522, 0.07929, 0.7595, 0.07255, 0.7581, 0.1025, 0.7522, 0.07591, 0.7587, 0.01963, 0.7569, 0.05597, 0.7578, 0.04969, 0.7589, 0.06921, 0.7577, 0.1025, 0.7522, 0.07255, 0.7581, 0.06591, 0.7575, 0.1025, 0.7522, 0.06921, 0.7577, 0.01963, 0.7569, 0.06266, 0.7574, 0.05597, 0.7578, 0.06266, 0.7574, 0.1025, 0.7522, 0.06591, 0.7575, 0.01963, 0.7569, 0.1025, 0.7522, 0.06266, 0.7574, 0.02596, 0.7523, 0.1025, 0.7522, 0.01963, 0.7569, 0.02596, 0.7523, 0.09967, 0.7509, 0.1025, 0.7522, 0.03323, 0.7485, 0.09967, 0.7509, 0.02596, 0.7523, 0.03323, 0.7485, 0.09676, 0.7496, 0.09967, 0.7509, 0.03323, 0.7485, 0.09377, 0.7484, 0.09676, 0.7496, 0.03323, 0.7485, 0.0907, 0.7473, 0.09377, 0.7484, 0.04147, 0.7455, 0.0907, 0.7473, 0.03323, 0.7485, 0.04147, 0.7455, 0.08752, 0.7463, 0.0907, 0.7473, 0.04147, 0.7455, 0.08421, 0.7454, 0.08752, 0.7463, 0.04147, 0.7455, 0.08077, 0.7446, 0.08421, 0.7454, 0.0507, 0.7436, 0.08077, 0.7446, 0.04147, 0.7455, 0.0507, 0.7436, 0.07718, 0.744, 0.08077, 0.7446, 0.0507, 0.7436, 0.07341, 0.7435, 0.07718, 0.744, 0.0507, 0.7436, 0.06946, 0.7431, 0.07341, 0.7435, 0.06093, 0.7429, 0.06946, 0.7431, 0.0507, 0.7436, 0.06093, 0.7429, 0.0653, 0.7429, 0.06946, 0.7431, 0.3761, 0.7076, 0.385, 0.7072, 0.388, 0.7072, 0.3761, 0.7076, 0.388, 0.7072, 0.3909, 0.7074, 0.3761, 0.7076, 0.3909, 0.7074, 0.3939, 0.7078, 0.3677, 0.709, 0.3761, 0.7076, 0.3939, 0.7078, 0.3677, 0.709, 0.3939, 0.7078, 0.397, 0.7082, 0.3677, 0.709, 0.397, 0.7082, 0.4, 0.7088, 0.3677, 0.709, 0.4, 0.7088, 0.4032, 0.7095, 0.3598, 0.7113, 0.3677, 0.709, 0.4032, 0.7095, 0.3598, 0.7113, 0.4032, 0.7095, 0.4064, 0.7103, 0.3598, 0.7113, 0.4064, 0.7103, 0.4097, 0.7113, 0.3598, 0.7113, 0.4097, 0.7113, 0.4132, 0.7124, 0.3525, 0.7145, 0.3598, 0.7113, 0.4132, 0.7124, 0.3525, 0.7145, 0.4132, 0.7124, 0.4167, 0.7136, 0.3525, 0.7145, 0.4167, 0.7136, 0.4204, 0.715, 0.3525, 0.7145, 0.4204, 0.715, 0.4242, 0.7165, 0.3458, 0.7185, 0.3525, 0.7145, 0.4242, 0.7165, 0.3458, 0.7185, 0.4242, 0.7165, 0.3912, 0.722, 0.3912, 0.722, 0.4242, 0.7165, 0.3944, 0.7224, 0.3944, 0.7224, 0.4242, 0.7165, 0.3976, 0.723, 0.3976, 0.723, 0.4242, 0.7165, 0.4008, 0.7237, 0.4008, 0.7237, 0.4242, 0.7165, 0.404, 0.7246, 0.404, 0.7246, 0.4242, 0.7165, 0.4072, 0.7257, 0.4072, 0.7257, 0.4242, 0.7165, 0.4105, 0.7269, 0.4105, 0.7269, 0.4242, 0.7165, 0.4137, 0.7283, 0.4137, 0.7283, 0.4242, 0.7165, 0.4171, 0.7298, 0.4171, 0.7298, 0.4242, 0.7165, 0.4205, 0.7316, 0.4205, 0.7316, 0.4242, 0.7165, 0.4239, 0.7335, 0.3397, 0.7232, 0.3458, 0.7185, 0.3846, 0.7217, 0.3846, 0.7217, 0.3458, 0.7185, 0.3879, 0.7218, 0.3879, 0.7218, 0.3458, 0.7185, 0.3912, 0.722, 0.3397, 0.7232, 0.3846, 0.7217, 0.3782, 0.722, 0.3397, 0.7232, 0.3782, 0.722, 0.3721, 0.723, 0.3397, 0.7232, 0.3721, 0.723, 0.3664, 0.7247, 0.3345, 0.7287, 0.3397, 0.7232, 0.3664, 0.7247, 0.3345, 0.7287, 0.3664, 0.7247, 0.3611, 0.727, 0.3345, 0.7287, 0.3611, 0.727, 0.3562, 0.7299, 0.33, 0.7348, 0.3345, 0.7287, 0.3562, 0.7299, 0.33, 0.7348, 0.3562, 0.7299, 0.3518, 0.7334, 0.33, 0.7348, 0.3518, 0.7334, 0.348, 0.7373, 0.3264, 0.7415, 0.33, 0.7348, 0.348, 0.7373, 0.3264, 0.7415, 0.348, 0.7373, 0.3447, 0.7418, 0.3237, 0.7487, 0.3264, 0.7415, 0.3447, 0.7418, 0.3237, 0.7487, 0.3447, 0.7418, 0.3421, 0.7466, 0.3237, 0.7487, 0.3421, 0.7466, 0.3401, 0.7519, 0.322, 0.7565, 0.3237, 0.7487, 0.3401, 0.7519, 0.322, 0.7565, 0.3401, 0.7519, 0.3388, 0.7575, 0.3214, 0.7647, 0.322, 0.7565, 0.3388, 0.7575, 0.3214, 0.7647, 0.3388, 0.7575, 0.3383, 0.7634, 0.3214, 0.7647, 0.3383, 0.7634, 0.3386, 0.7694, 0.3217, 0.7706, 0.3214, 0.7647, 0.3386, 0.7694, 0.3217, 0.7706, 0.3386, 0.7694, 0.3397, 0.775, 0.3228, 0.7768, 0.3217, 0.7706, 0.3397, 0.775, 0.3228, 0.7768, 0.3397, 0.775, 0.3415, 0.7803, 0.3247, 0.783, 0.3228, 0.7768, 0.3415, 0.7803, 0.3247, 0.783, 0.3415, 0.7803, 0.3439, 0.7852, 0.3275, 0.7892, 0.3247, 0.783, 0.3439, 0.7852, 0.3275, 0.7892, 0.3439, 0.7852, 0.347, 0.7897, 0.3311, 0.7952, 0.3275, 0.7892, 0.347, 0.7897, 0.3311, 0.7952, 0.347, 0.7897, 0.3507, 0.7936, 0.4209, 0.7954, 0.4242, 0.7935, 0.4239, 0.8107, 0.3311, 0.7952, 0.3507, 0.7936, 0.355, 0.7971, 0.4176, 0.7971, 0.4209, 0.7954, 0.4239, 0.8107, 0.3356, 0.8009, 0.3311, 0.7952, 0.355, 0.7971, 0.4142, 0.7987, 0.4176, 0.7971, 0.4239, 0.8107, 0.3356, 0.8009, 0.355, 0.7971, 0.3599, 0.8, 0.4108, 0.8002, 0.4142, 0.7987, 0.4239, 0.8107, 0.4074, 0.8014, 0.4108, 0.8002, 0.4239, 0.8107, 0.3356, 0.8009, 0.3599, 0.8, 0.3652, 0.8023, 0.4041, 0.8025, 0.4074, 0.8014, 0.4239, 0.8107, 0.341, 0.8061, 0.3356, 0.8009, 0.3652, 0.8023, 0.4007, 0.8035, 0.4041, 0.8025, 0.4239, 0.8107, 0.341, 0.8061, 0.3652, 0.8023, 0.3711, 0.8041, 0.3973, 0.8042, 0.4007, 0.8035, 0.4239, 0.8107, 0.3939, 0.8048, 0.3973, 0.8042, 0.4239, 0.8107, 0.341, 0.8061, 0.3711, 0.8041, 0.3773, 0.8051, 0.3906, 0.8052, 0.3939, 0.8048, 0.4239, 0.8107, 0.3873, 0.8055, 0.3906, 0.8052, 0.4239, 0.8107, 0.341, 0.8061, 0.3773, 0.8051, 0.384, 0.8055, 0.384, 0.8055, 0.3873, 0.8055, 0.4239, 0.8107, 0.341, 0.8061, 0.384, 0.8055, 0.4239, 0.8107, 0.3473, 0.8106, 0.341, 0.8061, 0.4239, 0.8107, 0.3473, 0.8106, 0.4239, 0.8107, 0.4211, 0.8121, 0.3546, 0.8145, 0.3473, 0.8106, 0.4211, 0.8121, 0.3546, 0.8145, 0.4211, 0.8121, 0.4181, 0.8134, 0.3546, 0.8145, 0.4181, 0.8134, 0.4152, 0.8146, 0.3546, 0.8145, 0.4152, 0.8146, 0.4121, 0.8157, 0.3628, 0.8174, 0.3546, 0.8145, 0.4121, 0.8157, 0.3628, 0.8174, 0.4121, 0.8157, 0.4089, 0.8166, 0.3628, 0.8174, 0.4089, 0.8166, 0.4056, 0.8175, 0.3628, 0.8174, 0.4056, 0.8175, 0.4021, 0.8183, 0.3721, 0.8193, 0.3628, 0.8174, 0.4021, 0.8183, 0.3721, 0.8193, 0.4021, 0.8183, 0.3986, 0.8189, 0.3721, 0.8193, 0.3986, 0.8189, 0.3948, 0.8194, 0.3721, 0.8193, 0.3948, 0.8194, 0.3908, 0.8198, 0.3823, 0.82, 0.3721, 0.8193, 0.3908, 0.8198, 0.3823, 0.82, 0.3908, 0.8198, 0.3867, 0.82, 0.488, 0.6098, 0.4277, 0.6098, 0.4277, 0.6059, 0.488, 0.6059, 0.488, 0.5862, 0.4277, 0.5862, 0.4277, 0.5834, 0.488, 0.5834, 0.488, 0.8321, 0.4277, 0.8321, 0.4277, 0.8276, 0.488, 0.8276, 0.4277, 0.7766, 0.488, 0.7766, 0.488, 0.7794, 0.4277, 0.7795, 0.9477, 0.5412, 0.9477, 0.4833, 0.9525, 0.4833, 0.9525, 0.5412, 0.9481, 0.7657, 0.8878, 0.7657, 0.8878, 0.7625, 0.9481, 0.7625, 0.8981, 0.5992, 0.8981, 0.5412, 0.9157, 0.5412, 0.9157, 0.5992, 0.488, 0.5891, 0.4277, 0.5891, 0.4277, 0.5862, 0.488, 0.5862, 0.488, 0.8425, 0.4277, 0.8425, 0.4277, 0.8371, 0.488, 0.8371, 0.4277, 0.7647, 0.488, 0.7647, 0.488, 0.7678, 0.4277, 0.7678, 0.488, 0.6485, 0.4277, 0.6485, 0.4277, 0.6411, 0.488, 0.6411, 0.9025, 0.5412, 0.9025, 0.4833, 0.9075, 0.4833, 0.9075, 0.5412, 0.9214, 0.8433, 0.8611, 0.8433, 0.8611, 0.8372, 0.9214, 0.8372, 0.9481, 0.7434, 0.8878, 0.7434, 0.8878, 0.74, 0.9481, 0.74, 0.9481, 0.7499, 0.8878, 0.7499, 0.8878, 0.7467, 0.9481, 0.7467, 0.9214, 0.8372, 0.8611, 0.8372, 0.8611, 0.8312, 0.9214, 0.8312, 0.488, 0.8483, 0.4277, 0.8483, 0.4277, 0.8425, 0.488, 0.8425, 0.4277, 0.8059, 0.488, 0.8059, 0.488, 0.8125, 0.4277, 0.8125, 0.4277, 0.7582, 0.488, 0.7582, 0.488, 0.7615, 0.4277, 0.7615, 0.488, 0.6059, 0.4277, 0.6059, 0.4277, 0.6022, 0.488, 0.6022, 0.488, 0.8858, 0.4277, 0.8858, 0.4277, 0.8827, 0.488, 0.8827, 0.9214, 0.8553, 0.8611, 0.8553, 0.8611, 0.8494, 0.9214, 0.8494, 0.9129, 0.5412, 0.9129, 0.4833, 0.9187, 0.4833, 0.9187, 0.5412, 0.9525, 0.5412, 0.9525, 0.4833, 0.9569, 0.4833, 0.9569, 0.5412, 0.488, 0.8371, 0.4277, 0.8371, 0.4277, 0.8321, 0.488, 0.8321, 0.488, 0.8827, 0.4277, 0.8827, 0.4277, 0.8796, 0.488, 0.8796, 0.9481, 0.7889, 0.8878, 0.7889, 0.8878, 0.7837, 0.9481, 0.7837, 0.4277, 0.7823, 0.488, 0.7823, 0.488, 0.7907, 0.4277, 0.7907, 0.9075, 0.5412, 0.9075, 0.4833, 0.9129, 0.4833, 0.9129, 0.5412, 0.4277, 0.8125, 0.488, 0.8125, 0.488, 0.8184, 0.4277, 0.8184, 0.4277, 0.7678, 0.488, 0.7678, 0.488, 0.7708, 0.4277, 0.7708, 0.937, 0.5412, 0.937, 0.4833, 0.9425, 0.4833, 0.9425, 0.5412, 0.488, 0.8276, 0.4277, 0.8276, 0.4277, 0.8236, 0.488, 0.8236, 0.9425, 0.5412, 0.9425, 0.4833, 0.9477, 0.4833, 0.9477, 0.5412, 0.9481, 0.7625, 0.8878, 0.7625, 0.8878, 0.7594, 0.9481, 0.7594, 0.9481, 0.7719, 0.8878, 0.7719, 0.8878, 0.7688, 0.9481, 0.7688, 0.488, 0.8918, 0.4277, 0.8918, 0.4277, 0.8888, 0.488, 0.8888, 0.4277, 0.7438, 0.488, 0.7438, 0.488, 0.7476, 0.4277, 0.7476, 0.488, 0.8702, 0.4277, 0.8702, 0.4277, 0.867, 0.488, 0.867, 0.9214, 0.8254, 0.8611, 0.8254, 0.8611, 0.82, 0.9214, 0.82, 0.9187, 0.5412, 0.9187, 0.4833, 0.9249, 0.4833, 0.9249, 0.5412, 0.9481, 0.7366, 0.8878, 0.7366, 0.8878, 0.733, 0.9481, 0.733, 0.9481, 0.7531, 0.8878, 0.7531, 0.8878, 0.7499, 0.9481, 0.7499, 0.488, 0.5953, 0.4277, 0.5953, 0.4277, 0.5921, 0.488, 0.5921, 0.4277, 0.7708, 0.488, 0.7708, 0.488, 0.7737, 0.4277, 0.7737, 0.4277, 0.7548, 0.488, 0.7548, 0.488, 0.7582, 0.4277, 0.7582, 0.488, 0.5807, 0.4277, 0.5807, 0.4277, 0.5781, 0.488, 0.5781, 0.9481, 0.7837, 0.8878, 0.7837, 0.8878, 0.778, 0.9481, 0.778, 0.488, 0.8977, 0.4277, 0.8977, 0.4277, 0.8948, 0.488, 0.8948, 0.4277, 0.7476, 0.488, 0.7476, 0.488, 0.7513, 0.4277, 0.7513, 0.9481, 0.8018, 0.8878, 0.8018, 0.8878, 0.798, 0.9481, 0.798, 0.4277, 0.7986, 0.488, 0.7986, 0.488, 0.8059, 0.4277, 0.8059, 0.9214, 0.8494, 0.8611, 0.8494, 0.8611, 0.8433, 0.9214, 0.8433, 0.9249, 0.5412, 0.9249, 0.4833, 0.9311, 0.4833, 0.9311, 0.5412, 0.8981, 0.5412, 0.8981, 0.4833, 0.9025, 0.4833, 0.9025, 0.5412, 0.488, 0.6411, 0.4277, 0.6411, 0.4277, 0.6329, 0.488, 0.6329, 0.488, 0.8733, 0.4277, 0.8733, 0.4277, 0.8702, 0.488, 0.8702, 0.488, 0.6551, 0.4277, 0.6551, 0.4277, 0.6485, 0.488, 0.6485, 0.9481, 0.798, 0.8878, 0.798, 0.8878, 0.7937, 0.9481, 0.7937, 0.9214, 0.8978, 0.8611, 0.8978, 0.8611, 0.892, 0.9214, 0.892, 0.9481, 0.7937, 0.8878, 0.7937, 0.8878, 0.7889, 0.9481, 0.7889, 0.488, 0.8608, 0.4277, 0.8608, 0.4277, 0.8544, 0.488, 0.8544, 0.4277, 0.7907, 0.488, 0.7907, 0.488, 0.7986, 0.4277, 0.7986, 0.9481, 0.778, 0.8878, 0.778, 0.8878, 0.7719, 0.9481, 0.7719, 0.4277, 0.7737, 0.488, 0.7737, 0.488, 0.7766, 0.4277, 0.7766, 0.488, 0.8888, 0.4277, 0.8888, 0.4277, 0.8858, 0.488, 0.8858, 0.488, 0.867, 0.4277, 0.867, 0.4277, 0.8639, 0.488, 0.8639, 0.488, 0.614, 0.4277, 0.614, 0.4277, 0.6098, 0.488, 0.6098, 0.488, 0.8764, 0.4277, 0.8764, 0.4277, 0.8733, 0.488, 0.8733, 0.488, 0.5834, 0.4277, 0.5834, 0.4277, 0.5807, 0.488, 0.5807, 0.488, 0.661, 0.4277, 0.661, 0.4277, 0.6551, 0.488, 0.6551, 0.488, 0.8544, 0.4277, 0.8544, 0.4277, 0.8483, 0.488, 0.8483, 0.9214, 0.892, 0.8611, 0.892, 0.8611, 0.8856, 0.9214, 0.8856, 0.488, 0.6329, 0.4277, 0.6329, 0.4277, 0.6239, 0.488, 0.6239, 0.488, 0.8948, 0.4277, 0.8948, 0.4277, 0.8918, 0.488, 0.8918, 0.9481, 0.7688, 0.8878, 0.7688, 0.8878, 0.7657, 0.9481, 0.7657, 0.9481, 0.7563, 0.8878, 0.7563, 0.8878, 0.7531, 0.9481, 0.7531, 0.9481, 0.7467, 0.8878, 0.7467, 0.8878, 0.7434, 0.9481, 0.7434, 0.9481, 0.74, 0.8878, 0.74, 0.8878, 0.7366, 0.9481, 0.7366, 0.488, 0.8796, 0.4277, 0.8796, 0.4277, 0.8764, 0.488, 0.8764, 0.9214, 0.8856, 0.8611, 0.8856, 0.8611, 0.8787, 0.9214, 0.8787, 0.4277, 0.7795, 0.488, 0.7794, 0.488, 0.7823, 0.4277, 0.7823, 0.488, 0.6022, 0.4277, 0.6022, 0.4277, 0.5987, 0.488, 0.5987, 0.9214, 0.8312, 0.8611, 0.8312, 0.8611, 0.8254, 0.9214, 0.8254, 0.9481, 0.7594, 0.8878, 0.7594, 0.8878, 0.7563, 0.9481, 0.7563, 0.488, 0.8639, 0.4277, 0.8639, 0.4277, 0.8608, 0.488, 0.8608, 0.4277, 0.7615, 0.488, 0.7615, 0.488, 0.7647, 0.4277, 0.7647, 0.9214, 0.8635, 0.8611, 0.8635, 0.8611, 0.8553, 0.9214, 0.8553, 0.9311, 0.5412, 0.9311, 0.4833, 0.937, 0.4833, 0.937, 0.5412, 0.488, 0.5921, 0.4277, 0.5921, 0.4277, 0.5891, 0.488, 0.5891, 0.9214, 0.8787, 0.8611, 0.8787, 0.8611, 0.8713, 0.9214, 0.8713, 0.4277, 0.7513, 0.488, 0.7513, 0.488, 0.7548, 0.4277, 0.7548, 0.3996, 0.82, 0.3996, 0.878, 0.3817, 0.878, 0.3817, 0.8201, 0.488, 0.6239, 0.4277, 0.6239, 0.4277, 0.614, 0.488, 0.614, 0.4277, 0.8184, 0.488, 0.8184, 0.488, 0.8236, 0.4277, 0.8236, 0.9214, 0.8713, 0.8611, 0.8713, 0.8611, 0.8635, 0.9214, 0.8635, 0.488, 0.5987, 0.4277, 0.5987, 0.4277, 0.5953, 0.488, 0.5953, 0.488, 0.5781, 0.4277, 0.5781, 0.4277, 0.5755, 0.488, 0.5755, 0.813, 0.9325, 0.8249, 0.9328, 0.8219, 0.9329, 0.813, 0.9325, 0.8278, 0.9326, 0.8249, 0.9328, 0.813, 0.9325, 0.8308, 0.9322, 0.8278, 0.9326, 0.8046, 0.9312, 0.8308, 0.9322, 0.813, 0.9325, 0.8046, 0.9312, 0.8338, 0.9318, 0.8308, 0.9322, 0.8046, 0.9312, 0.8369, 0.9312, 0.8338, 0.9318, 0.8046, 0.9312, 0.8401, 0.9305, 0.8369, 0.9312, 0.7967, 0.9289, 0.8401, 0.9305, 0.8046, 0.9312, 0.7967, 0.9289, 0.8433, 0.9296, 0.8401, 0.9305, 0.7967, 0.9289, 0.8466, 0.9286, 0.8433, 0.9296, 0.7967, 0.9289, 0.85, 0.9275, 0.8466, 0.9286, 0.7893, 0.9257, 0.85, 0.9275, 0.7967, 0.9289, 0.7893, 0.9257, 0.8536, 0.9263, 0.85, 0.9275, 0.7893, 0.9257, 0.8572, 0.9249, 0.8536, 0.9263, 0.7893, 0.9257, 0.8611, 0.9233, 0.8572, 0.9249, 0.7826, 0.9218, 0.8611, 0.9233, 0.7893, 0.9257, 0.7826, 0.9218, 0.8281, 0.918, 0.8611, 0.9233, 0.8281, 0.918, 0.8313, 0.9176, 0.8611, 0.9233, 0.8313, 0.9176, 0.8345, 0.917, 0.8611, 0.9233, 0.8345, 0.917, 0.8377, 0.9162, 0.8611, 0.9233, 0.8377, 0.9162, 0.8409, 0.9153, 0.8611, 0.9233, 0.8409, 0.9153, 0.8441, 0.9143, 0.8611, 0.9233, 0.8441, 0.9143, 0.8473, 0.913, 0.8611, 0.9233, 0.8473, 0.913, 0.8506, 0.9116, 0.8611, 0.9233, 0.8506, 0.9116, 0.854, 0.9101, 0.8611, 0.9233, 0.854, 0.9101, 0.8573, 0.9083, 0.8611, 0.9233, 0.8573, 0.9083, 0.8608, 0.9064, 0.8611, 0.9233, 0.7766, 0.9171, 0.8215, 0.9184, 0.7826, 0.9218, 0.8215, 0.9184, 0.8248, 0.9183, 0.7826, 0.9218, 0.8248, 0.9183, 0.8281, 0.918, 0.7826, 0.9218, 0.7766, 0.9171, 0.8151, 0.9181, 0.8215, 0.9184, 0.7766, 0.9171, 0.809, 0.9171, 0.8151, 0.9181, 0.7766, 0.9171, 0.8033, 0.9155, 0.809, 0.9171, 0.7714, 0.9116, 0.8033, 0.9155, 0.7766, 0.9171, 0.7714, 0.9116, 0.798, 0.9132, 0.8033, 0.9155, 0.7714, 0.9116, 0.7931, 0.9103, 0.798, 0.9132, 0.7669, 0.9056, 0.7931, 0.9103, 0.7714, 0.9116, 0.7669, 0.9056, 0.7887, 0.9069, 0.7931, 0.9103, 0.7669, 0.9056, 0.7849, 0.9029, 0.7887, 0.9069, 0.7633, 0.8989, 0.7849, 0.9029, 0.7669, 0.9056, 0.7633, 0.8989, 0.7816, 0.8985, 0.7849, 0.9029, 0.7606, 0.8916, 0.7816, 0.8985, 0.7633, 0.8989, 0.7606, 0.8916, 0.7789, 0.8937, 0.7816, 0.8985, 0.7606, 0.8916, 0.777, 0.8884, 0.7789, 0.8937, 0.7589, 0.8839, 0.777, 0.8884, 0.7606, 0.8916, 0.7589, 0.8839, 0.7757, 0.8828, 0.777, 0.8884, 0.7583, 0.8757, 0.7757, 0.8828, 0.7589, 0.8839, 0.7583, 0.8757, 0.7752, 0.8769, 0.7757, 0.8828, 0.7583, 0.8757, 0.7755, 0.8709, 0.7752, 0.8769, 0.7586, 0.8698, 0.7755, 0.8709, 0.7583, 0.8757, 0.7586, 0.8698, 0.7766, 0.8652, 0.7755, 0.8709, 0.7597, 0.8636, 0.7766, 0.8652, 0.7586, 0.8698, 0.7597, 0.8636, 0.7783, 0.8599, 0.7766, 0.8652, 0.7616, 0.8574, 0.7783, 0.8599, 0.7597, 0.8636, 0.7616, 0.8574, 0.7808, 0.855, 0.7783, 0.8599, 0.7644, 0.8512, 0.7808, 0.855, 0.7616, 0.8574, 0.7644, 0.8512, 0.7839, 0.8506, 0.7808, 0.855, 0.768, 0.8451, 0.7839, 0.8506, 0.7644, 0.8512, 0.768, 0.8451, 0.7876, 0.8466, 0.7839, 0.8506, 0.8578, 0.8445, 0.8608, 0.8291, 0.8611, 0.8464, 0.768, 0.8451, 0.7919, 0.8431, 0.7876, 0.8466, 0.8544, 0.8427, 0.8608, 0.8291, 0.8578, 0.8445, 0.7725, 0.8394, 0.7919, 0.8431, 0.768, 0.8451, 0.8511, 0.8412, 0.8608, 0.8291, 0.8544, 0.8427, 0.7725, 0.8394, 0.7968, 0.8402, 0.7919, 0.8431, 0.8477, 0.8397, 0.8608, 0.8291, 0.8511, 0.8412, 0.8443, 0.8385, 0.8608, 0.8291, 0.8477, 0.8397, 0.7725, 0.8394, 0.8021, 0.8378, 0.7968, 0.8402, 0.8409, 0.8374, 0.8608, 0.8291, 0.8443, 0.8385, 0.7779, 0.8342, 0.8021, 0.8378, 0.7725, 0.8394, 0.8375, 0.8365, 0.8608, 0.8291, 0.8409, 0.8374, 0.7779, 0.8342, 0.808, 0.8361, 0.8021, 0.8378, 0.8342, 0.8357, 0.8608, 0.8291, 0.8375, 0.8365, 0.8308, 0.8352, 0.8608, 0.8291, 0.8342, 0.8357, 0.7779, 0.8342, 0.8142, 0.8349, 0.808, 0.8361, 0.8275, 0.8348, 0.8608, 0.8291, 0.8308, 0.8352, 0.8242, 0.8345, 0.8608, 0.8291, 0.8275, 0.8348, 0.7779, 0.8342, 0.8209, 0.8345, 0.8142, 0.8349, 0.8209, 0.8345, 0.8608, 0.8291, 0.8242, 0.8345, 0.7779, 0.8342, 0.8608, 0.8291, 0.8209, 0.8345, 0.7842, 0.8296, 0.8608, 0.8291, 0.7779, 0.8342, 0.7842, 0.8296, 0.8579, 0.8278, 0.8608, 0.8291, 0.7915, 0.8257, 0.8579, 0.8278, 0.7842, 0.8296, 0.7915, 0.8257, 0.855, 0.8265, 0.8579, 0.8278, 0.7915, 0.8257, 0.852, 0.8253, 0.855, 0.8265, 0.7915, 0.8257, 0.849, 0.8242, 0.852, 0.8253, 0.7997, 0.8227, 0.849, 0.8242, 0.7915, 0.8257, 0.7997, 0.8227, 0.8458, 0.8233, 0.849, 0.8242, 0.7997, 0.8227, 0.8425, 0.8224, 0.8458, 0.8233, 0.7997, 0.8227, 0.839, 0.8217, 0.8425, 0.8224, 0.809, 0.8208, 0.839, 0.8217, 0.7997, 0.8227, 0.809, 0.8208, 0.8354, 0.821, 0.839, 0.8217, 0.809, 0.8208, 0.8317, 0.8206, 0.8354, 0.821, 0.809, 0.8208, 0.8277, 0.8202, 0.8317, 0.8206, 0.8192, 0.82, 0.8277, 0.8202, 0.809, 0.8208, 0.8192, 0.82, 0.8236, 0.82, 0.8277, 0.8202, 0.1576, 0.7433, 0.1665, 0.7429, 0.1694, 0.743, 0.1576, 0.7433, 0.1694, 0.743, 0.1724, 0.7432, 0.1576, 0.7433, 0.1724, 0.7432, 0.1753, 0.7436, 0.1491, 0.7446, 0.1576, 0.7433, 0.1753, 0.7436, 0.1491, 0.7446, 0.1753, 0.7436, 0.1784, 0.744, 0.1491, 0.7446, 0.1784, 0.744, 0.1815, 0.7446, 0.1491, 0.7446, 0.1815, 0.7446, 0.1846, 0.7453, 0.1412, 0.7469, 0.1491, 0.7446, 0.1846, 0.7453, 0.1412, 0.7469, 0.1846, 0.7453, 0.1878, 0.7462, 0.1412, 0.7469, 0.1878, 0.7462, 0.1912, 0.7471, 0.1412, 0.7469, 0.1912, 0.7471, 0.1946, 0.7483, 0.1339, 0.75, 0.1412, 0.7469, 0.1946, 0.7483, 0.1339, 0.75, 0.1946, 0.7483, 0.1981, 0.7495, 0.1339, 0.75, 0.1981, 0.7495, 0.2018, 0.7509, 0.1339, 0.75, 0.2018, 0.7509, 0.2056, 0.7525, 0.1272, 0.754, 0.1339, 0.75, 0.2056, 0.7525, 0.1272, 0.754, 0.2056, 0.7525, 0.1726, 0.7578, 0.1726, 0.7578, 0.2056, 0.7525, 0.1758, 0.7582, 0.1758, 0.7582, 0.2056, 0.7525, 0.179, 0.7588, 0.179, 0.7588, 0.2056, 0.7525, 0.1822, 0.7595, 0.1822, 0.7595, 0.2056, 0.7525, 0.1854, 0.7604, 0.1854, 0.7604, 0.2056, 0.7525, 0.1886, 0.7615, 0.1886, 0.7615, 0.2056, 0.7525, 0.1919, 0.7627, 0.1919, 0.7627, 0.2056, 0.7525, 0.1952, 0.7641, 0.1952, 0.7641, 0.2056, 0.7525, 0.1985, 0.7657, 0.1985, 0.7657, 0.2056, 0.7525, 0.2019, 0.7675, 0.2019, 0.7675, 0.2056, 0.7525, 0.2053, 0.7694, 0.1212, 0.7587, 0.1272, 0.754, 0.1661, 0.7574, 0.1661, 0.7574, 0.1272, 0.754, 0.1694, 0.7575, 0.1694, 0.7575, 0.1272, 0.754, 0.1726, 0.7578, 0.1212, 0.7587, 0.1661, 0.7574, 0.1597, 0.7577, 0.1212, 0.7587, 0.1597, 0.7577, 0.1536, 0.7587, 0.1212, 0.7587, 0.1536, 0.7587, 0.1478, 0.7603, 0.1159, 0.7641, 0.1212, 0.7587, 0.1478, 0.7603, 0.1159, 0.7641, 0.1478, 0.7603, 0.1425, 0.7626, 0.1159, 0.7641, 0.1425, 0.7626, 0.1376, 0.7655, 0.1114, 0.7702, 0.1159, 0.7641, 0.1376, 0.7655, 0.1114, 0.7702, 0.1376, 0.7655, 0.1332, 0.7689, 0.1114, 0.7702, 0.1332, 0.7689, 0.1294, 0.7729, 0.1078, 0.7769, 0.1114, 0.7702, 0.1294, 0.7729, 0.1078, 0.7769, 0.1294, 0.7729, 0.1261, 0.7773, 0.1052, 0.7842, 0.1078, 0.7769, 0.1261, 0.7773, 0.1052, 0.7842, 0.1261, 0.7773, 0.1235, 0.7821, 0.1052, 0.7842, 0.1235, 0.7821, 0.1215, 0.7874, 0.1035, 0.7919, 0.1052, 0.7842, 0.1215, 0.7874, 0.1035, 0.7919, 0.1215, 0.7874, 0.1203, 0.793, 0.1028, 0.8001, 0.1035, 0.7919, 0.1203, 0.793, 0.1028, 0.8001, 0.1203, 0.793, 0.1198, 0.7989, 0.1028, 0.8001, 0.1198, 0.7989, 0.1201, 0.8049, 0.1031, 0.806, 0.1028, 0.8001, 0.1201, 0.8049, 0.1031, 0.806, 0.1201, 0.8049, 0.1211, 0.8105, 0.1042, 0.8122, 0.1031, 0.806, 0.1211, 0.8105, 0.1042, 0.8122, 0.1211, 0.8105, 0.1229, 0.8158, 0.1061, 0.8184, 0.1042, 0.8122, 0.1229, 0.8158, 0.1061, 0.8184, 0.1229, 0.8158, 0.1253, 0.8207, 0.1089, 0.8246, 0.1061, 0.8184, 0.1253, 0.8207, 0.1089, 0.8246, 0.1253, 0.8207, 0.1284, 0.8252, 0.1125, 0.8306, 0.1089, 0.8246, 0.1284, 0.8252, 0.1125, 0.8306, 0.1284, 0.8252, 0.1321, 0.8292, 0.2023, 0.8313, 0.2056, 0.8294, 0.2053, 0.8467, 0.1125, 0.8306, 0.1321, 0.8292, 0.1364, 0.8327, 0.199, 0.8331, 0.2023, 0.8313, 0.2053, 0.8467, 0.117, 0.8363, 0.1125, 0.8306, 0.1364, 0.8327, 0.1956, 0.8346, 0.199, 0.8331, 0.2053, 0.8467, 0.117, 0.8363, 0.1364, 0.8327, 0.1413, 0.8356, 0.1923, 0.836, 0.1956, 0.8346, 0.2053, 0.8467, 0.1889, 0.8373, 0.1923, 0.836, 0.2053, 0.8467, 0.117, 0.8363, 0.1413, 0.8356, 0.1466, 0.838, 0.1855, 0.8384, 0.1889, 0.8373, 0.2053, 0.8467, 0.1224, 0.8416, 0.117, 0.8363, 0.1466, 0.838, 0.1821, 0.8393, 0.1855, 0.8384, 0.2053, 0.8467, 0.1224, 0.8416, 0.1466, 0.838, 0.1525, 0.8397, 0.1787, 0.84, 0.1821, 0.8393, 0.2053, 0.8467, 0.1753, 0.8406, 0.1787, 0.84, 0.2053, 0.8467, 0.1224, 0.8416, 0.1525, 0.8397, 0.1588, 0.8408, 0.172, 0.841, 0.1753, 0.8406, 0.2053, 0.8467, 0.1687, 0.8412, 0.172, 0.841, 0.2053, 0.8467, 0.1224, 0.8416, 0.1588, 0.8408, 0.1655, 0.8413, 0.1655, 0.8413, 0.1687, 0.8412, 0.2053, 0.8467, 0.1224, 0.8416, 0.1655, 0.8413, 0.2053, 0.8467, 0.1287, 0.8462, 0.1224, 0.8416, 0.2053, 0.8467, 0.1287, 0.8462, 0.2053, 0.8467, 0.2025, 0.848, 0.136, 0.8501, 0.1287, 0.8462, 0.2025, 0.848, 0.136, 0.8501, 0.2025, 0.848, 0.1996, 0.8493, 0.136, 0.8501, 0.1996, 0.8493, 0.1966, 0.8505, 0.136, 0.8501, 0.1966, 0.8505, 0.1935, 0.8515, 0.1443, 0.853, 0.136, 0.8501, 0.1935, 0.8515, 0.1443, 0.853, 0.1935, 0.8515, 0.1903, 0.8525, 0.1443, 0.853, 0.1903, 0.8525, 0.187, 0.8534, 0.1443, 0.853, 0.187, 0.8534, 0.1836, 0.8541, 0.1535, 0.855, 0.1443, 0.853, 0.1836, 0.8541, 0.1535, 0.855, 0.1836, 0.8541, 0.18, 0.8547, 0.1535, 0.855, 0.18, 0.8547, 0.1762, 0.8552, 0.1535, 0.855, 0.1762, 0.8552, 0.1722, 0.8556, 0.1637, 0.8558, 0.1535, 0.855, 0.1722, 0.8556, 0.1637, 0.8558, 0.1722, 0.8556, 0.1681, 0.8558, 0.488, 0.5242, 0.4277, 0.5242, 0.4277, 0.5203, 0.488, 0.5203, 0.488, 0.5006, 0.4277, 0.5006, 0.4277, 0.4979, 0.488, 0.4979, 0.9481, 0.6678, 0.8878, 0.6678, 0.8878, 0.6632, 0.9481, 0.6632, 0.3214, 0.853, 0.3817, 0.853, 0.3817, 0.8558, 0.3214, 0.8558, 2.29e-05, 0.9034, 0.06032, 0.9034, 0.06034, 0.908, 3.755e-05, 0.908, 0.1631, 0.8885, 0.1028, 0.8885, 0.1028, 0.8854, 0.1631, 0.8854, 0.8981, 0.6571, 0.8981, 0.5992, 0.9157, 0.5992, 0.9157, 0.6571, 0.488, 0.5035, 0.4277, 0.5035, 0.4277, 0.5006, 0.488, 0.5006, 0.9481, 0.6782, 0.8878, 0.6782, 0.8878, 0.6728, 0.9481, 0.6728, 0.3214, 0.841, 0.3817, 0.841, 0.3817, 0.8441, 0.3214, 0.8441, 0.488, 0.563, 0.4277, 0.563, 0.4277, 0.5556, 0.488, 0.5556, 3.774e-05, 0.86, 0.06034, 0.86, 0.06032, 0.8647, 2.319e-05, 0.8647, 0.4277, 0.7207, 0.488, 0.7207, 0.488, 0.7268, 0.4277, 0.7268, 0.1631, 0.8662, 0.1028, 0.8662, 0.1028, 0.8628, 0.1631, 0.8628, 0.1631, 0.8727, 0.1028, 0.8727, 0.1028, 0.8695, 0.1631, 0.8695, 0.4277, 0.7268, 0.488, 0.7268, 0.488, 0.7328, 0.4277, 0.7328, 0.9481, 0.684, 0.8878, 0.684, 0.8878, 0.6782, 0.9481, 0.6782, 0.3214, 0.8821, 0.3817, 0.8821, 0.3817, 0.8886, 0.3214, 0.8886, 0.3214, 0.8345, 0.3817, 0.8345, 0.3817, 0.8378, 0.3214, 0.8378, 0.488, 0.5203, 0.4277, 0.5203, 0.4277, 0.5166, 0.488, 0.5166, 0.9481, 0.7213, 0.8878, 0.7213, 0.8878, 0.7183, 0.9481, 0.7183, 0.4277, 0.7088, 0.488, 0.7088, 0.488, 0.7147, 0.4277, 0.7147, 1.195e-05, 0.8698, 0.06031, 0.8698, 0.0603, 0.8754, 4.178e-06, 0.8754, 3.755e-05, 0.908, 0.06034, 0.908, 0.06035, 0.9122, 5.536e-05, 0.9122, 0.9481, 0.6728, 0.8878, 0.6728, 0.8878, 0.6678, 0.9481, 0.6678, 0.9481, 0.7183, 0.8878, 0.7183, 0.8878, 0.7152, 0.9481, 0.7152, 0.1631, 0.9117, 0.1028, 0.9117, 0.1028, 0.9065, 0.1631, 0.9065, 0.3214, 0.8587, 0.3817, 0.8587, 0.3817, 0.8671, 0.3214, 0.8671, 2.319e-05, 0.8647, 0.06032, 0.8647, 0.06031, 0.8698, 1.195e-05, 0.8698, 0.3214, 0.8886, 0.3817, 0.8886, 0.3817, 0.8944, 0.3214, 0.8944, 0.3214, 0.8441, 0.3817, 0.8441, 0.3817, 0.8472, 0.3214, 0.8472, 3.916e-06, 0.8929, 0.0603, 0.8929, 0.06031, 0.8983, 1.162e-05, 0.8983, 0.9481, 0.6632, 0.8878, 0.6632, 0.8878, 0.6591, 0.9481, 0.6591, 1.162e-05, 0.8983, 0.06031, 0.8983, 0.06032, 0.9034, 2.29e-05, 0.9034, 0.1631, 0.8854, 0.1028, 0.8854, 0.1028, 0.8823, 0.1631, 0.8823, 0.1631, 0.8948, 0.1028, 0.8948, 0.1028, 0.8916, 0.1631, 0.8916, 0.9481, 0.7273, 0.8878, 0.7273, 0.8878, 0.7243, 0.9481, 0.7243, 0.3214, 0.82, 0.3817, 0.82, 0.3817, 0.8239, 0.3214, 0.8239, 0.9481, 0.7059, 0.8878, 0.7059, 0.8878, 0.7028, 0.9481, 0.7028, 0.4277, 0.7385, 0.488, 0.7385, 0.488, 0.7438, 0.4277, 0.7438, 4.178e-06, 0.8754, 0.0603, 0.8754, 0.0603, 0.8814, 8.27e-08, 0.8814, 0.1631, 0.8593, 0.1028, 0.8593, 0.1028, 0.8558, 0.1631, 0.8558, 0.1631, 0.8759, 0.1028, 0.8759, 0.1028, 0.8727, 0.1631, 0.8727, 0.488, 0.5097, 0.4277, 0.5097, 0.4277, 0.5066, 0.488, 0.5066, 0.3214, 0.8472, 0.3817, 0.8472, 0.3817, 0.8501, 0.3214, 0.8501, 0.3214, 0.8311, 0.3817, 0.8311, 0.3817, 0.8345, 0.3214, 0.8345, 0.488, 0.4952, 0.4277, 0.4952, 0.4277, 0.4926, 0.488, 0.4926, 0.1631, 0.9065, 0.1028, 0.9065, 0.1028, 0.9009, 0.1631, 0.9009, 0.9481, 0.733, 0.8878, 0.733, 0.8878, 0.7302, 0.9481, 0.7302, 0.3214, 0.8239, 0.3817, 0.8239, 0.3817, 0.8276, 0.3214, 0.8276, 5.536e-05, 0.9122, 0.06035, 0.9122, 0.06037, 0.916, 7.611e-05, 0.916, 0.3214, 0.8749, 0.3817, 0.8749, 0.3817, 0.8821, 0.3214, 0.8821, 0.4277, 0.7147, 0.488, 0.7147, 0.488, 0.7207, 0.4277, 0.7207, 8.27e-08, 0.8814, 0.0603, 0.8814, 0.0603, 0.8873, 0.0, 0.8873, 5.539e-05, 0.8558, 0.06035, 0.8558, 0.06034, 0.86, 3.774e-05, 0.86, 0.488, 0.5556, 0.4277, 0.5556, 0.4277, 0.5473, 0.488, 0.5473, 0.9481, 0.709, 0.8878, 0.709, 0.8878, 0.7059, 0.9481, 0.7059, 0.488, 0.5697, 0.4277, 0.5697, 0.4277, 0.563, 0.488, 0.563, 0.1631, 0.9208, 0.1028, 0.9208, 0.1028, 0.9165, 0.1631, 0.9165, 0.4277, 0.6661, 0.488, 0.6661, 0.488, 0.6719, 0.4277, 0.6719, 0.1631, 0.9165, 0.1028, 0.9165, 0.1028, 0.9117, 0.1631, 0.9117, 0.9481, 0.6966, 0.8878, 0.6966, 0.8878, 0.6902, 0.9481, 0.6902, 0.3214, 0.8671, 0.3817, 0.8671, 0.3817, 0.8749, 0.3214, 0.8749, 0.1631, 0.9009, 0.1028, 0.9009, 0.1028, 0.8948, 0.1631, 0.8948, 0.3214, 0.8501, 0.3817, 0.8501, 0.3817, 0.853, 0.3214, 0.853, 0.9481, 0.7243, 0.8878, 0.7243, 0.8878, 0.7213, 0.9481, 0.7213, 0.9481, 0.7028, 0.8878, 0.7028, 0.8878, 0.6997, 0.9481, 0.6997, 0.488, 0.5284, 0.4277, 0.5284, 0.4277, 0.5242, 0.488, 0.5242, 0.9481, 0.7121, 0.8878, 0.7121, 0.8878, 0.709, 0.9481, 0.709, 0.488, 0.4979, 0.4277, 0.4979, 0.4277, 0.4952, 0.488, 0.4952, 0.488, 0.5755, 0.4277, 0.5755, 0.4277, 0.5697, 0.488, 0.5697, 0.9481, 0.6902, 0.8878, 0.6902, 0.8878, 0.684, 0.9481, 0.684, 0.4277, 0.6719, 0.488, 0.6719, 0.488, 0.6784, 0.4277, 0.6784, 0.488, 0.5473, 0.4277, 0.5473, 0.4277, 0.5383, 0.488, 0.5383, 0.9481, 0.7302, 0.8878, 0.7302, 0.8878, 0.7273, 0.9481, 0.7273, 0.1631, 0.8916, 0.1028, 0.8916, 0.1028, 0.8885, 0.1631, 0.8885, 0.1631, 0.8791, 0.1028, 0.8791, 0.1028, 0.8759, 0.1631, 0.8759, 0.1631, 0.8695, 0.1028, 0.8695, 0.1028, 0.8662, 0.1631, 0.8662, 0.1631, 0.8628, 0.1028, 0.8628, 0.1028, 0.8593, 0.1631, 0.8593, 0.9481, 0.7152, 0.8878, 0.7152, 0.8878, 0.7121, 0.9481, 0.7121, 0.4277, 0.6784, 0.488, 0.6784, 0.488, 0.6853, 0.4277, 0.6853, 0.3214, 0.8558, 0.3817, 0.8558, 0.3817, 0.8587, 0.3214, 0.8587, 0.488, 0.5166, 0.4277, 0.5166, 0.4277, 0.5131, 0.488, 0.5131, 0.4277, 0.7328, 0.488, 0.7328, 0.488, 0.7385, 0.4277, 0.7385, 0.1631, 0.8823, 0.1028, 0.8823, 0.1028, 0.8791, 0.1631, 0.8791, 0.9481, 0.6997, 0.8878, 0.6997, 0.8878, 0.6966, 0.9481, 0.6966, 0.3214, 0.8378, 0.3817, 0.8378, 0.3817, 0.841, 0.3214, 0.841, 0.4277, 0.7006, 0.488, 0.7006, 0.488, 0.7088, 0.4277, 0.7088, 0.0, 0.8873, 0.0603, 0.8873, 0.0603, 0.8929, 3.916e-06, 0.8929, 0.488, 0.5066, 0.4277, 0.5066, 0.4277, 0.5035, 0.488, 0.5035, 0.4277, 0.6853, 0.488, 0.6853, 0.488, 0.6927, 0.4277, 0.6927, 0.3214, 0.8276, 0.3817, 0.8276, 0.3817, 0.8311, 0.3214, 0.8311, 0.3996, 0.878, 0.3996, 0.82, 0.4175, 0.8201, 0.4175, 0.878, 0.488, 0.5383, 0.4277, 0.5383, 0.4277, 0.5284, 0.488, 0.5284, 0.4277, 0.661, 0.488, 0.661, 0.488, 0.6661, 0.4277, 0.6661, 0.4277, 0.6927, 0.488, 0.6927, 0.488, 0.7006, 0.4277, 0.7006, 0.488, 0.5131, 0.4277, 0.5131, 0.4277, 0.5097, 0.488, 0.5097, 0.488, 0.4926, 0.4277, 0.4926, 0.4277, 0.49, 0.488, 0.49, 0.352, 0.7072, 0.2078, 0.7072, 0.2338, 0.5384, 0.02932, 0.0111, 0.1989, 0.08631, 0.07734, 0.1906, 0.3214, 0.89, 0.2078, 0.7803, 0.3214, 0.7072, 0.7013, 0.4071, 0.5159, 0.4712, 0.5787, 0.304, 0.4277, 0.6138, 0.2338, 0.5384, 0.41, 0.49, 0.6978, 0.4833, 0.7583, 0.6627, 0.64, 0.6618, 0.07734, 0.1906, 0.1989, 0.08631, 0.3093, 0.1963, 0.1911, 0.3032, 0.8981, 0.4833, 0.8981, 0.6591, 0.7583, 0.5857, 0.352, 0.7072, 0.2338, 0.5384, 0.4277, 0.6138, 0.0, 0.2656, 0.07734, 0.1906, 0.1911, 0.3032, 0.1081, 0.3781, 0.7599, 0.4833, 0.7013, 0.4071, 0.8041, 0.2968, 0.8846, 0.3742, 0.64, 0.6618, 0.7583, 0.6627, 0.7568, 0.8156, 0.6283, 0.8142, 0.7013, 0.4071, 0.5787, 0.304, 0.6894, 0.1864, 0.8041, 0.2968, 0.5787, 0.304, 0.4998, 0.2198, 0.6076, 0.1077, 0.6894, 0.1864, 0.5023, 0.4833, 0.6254, 0.4895, 0.6283, 0.6505, 0.4998, 0.6504, 0.1989, 0.08631, 0.2718, 0.0, 0.3937, 0.1201, 0.3093, 0.1963, 0.289, 0.4078, 0.4188, 0.311, 0.498, 0.49, 0.8878, 0.82, 0.7583, 0.7312, 0.8878, 0.6591, 0.5635, 1.0, 0.5084, 0.8018, 0.6283, 0.8054, 0.0, 0.5962, 0.2078, 0.68, 0.0234, 0.7429, 0.06283, 0.49, 0.2078, 0.68, 0.0, 0.5962, 1.0, 0.006639, 1.0, 0.2654, 0.9235, 0.1909, 0.4188, 0.311, 0.289, 0.4078, 0.1911, 0.3032, 0.3093, 0.1963, 1.0, 0.006639, 0.9235, 0.1909, 0.8058, 0.08608, 0.2078, 0.4948, 0.2078, 0.68, 0.06283, 0.49, 0.9235, 0.1909, 1.0, 0.2654, 0.8846, 0.3742, 0.8041, 0.2968, 0.8058, 0.08608, 0.9235, 0.1909, 0.8041, 0.2968, 0.6894, 0.1864, 0.289, 0.4078, 0.2068, 0.49, 0.1081, 0.3781, 0.1911, 0.3032, 0.7319, 0.0, 0.8058, 0.08608, 0.6894, 0.1864, 0.6076, 0.1077, 0.6283, 0.8054, 0.5084, 0.8018, 0.4998, 0.6504, 0.6283, 0.6505, 0.7583, 0.9623, 0.6324, 0.974, 0.6283, 0.8142, 0.7568, 0.8156, 0.4998, 0.2322, 0.4188, 0.311, 0.3093, 0.1963, 0.3937, 0.1201])
me_mesh.use_remesh_preserve_volume = False
me_mesh.use_remesh_preserve_attributes = False
me_mesh.use_mirror_vertex_groups = False
me_mesh.update()

# ---- objects
ob_text = bpy.data.objects.new('Text', me_mesh)

# ---- transforms, parenting, visibility, modifiers, constraints
ob_text.location = (2.666, 4.508, 3.096)
ob_text.rotation_euler = (1.571, 0.0, 0.0)
ob_text.scale = (0.7912, 0.9241, 1.0)
ob_text.lineart.crease_threshold = 0.0

# ---- collection membership
col_collection_1.objects.link(ob_text)

# ---- scene / render settings (as saved in the file)
scene.frame_start = 1; scene.frame_end = 250; scene.frame_set(0)
scene.render.engine = 'BLENDER_EEVEE_NEXT'
scene.render.resolution_percentage = 50
scene.render.dither_intensity = 0.0
scene.cycles.use_denoising = False
scene.cycles.samples = 10
scene.cycles.sampling_pattern = 'TABULATED_SOBOL'
scene.cycles.light_sampling_threshold = 0.0
scene.cycles.use_adaptive_sampling = False
scene.cycles.use_light_tree = False
scene.cycles.blur_glossy = 0.0
scene.cycles.volume_bounces = 1
scene.cycles.pixel_filter_type = 'GAUSSIAN'
scene.cycles.sample_clamp_indirect = 0.0
scene.view_settings.view_transform = 'Standard'
bpy.context.view_layer.update()

# ---- added for rendering (the .blend has no active camera and no usable light): camera, sun
cam_auto = bpy.data.cameras.new('AutoCamera')
cam_auto.lens = 50.0
cam_auto.sensor_width = 36.0
cam_auto.clip_end = 1000.0
ob_auto_camera = bpy.data.objects.new('AutoCamera', cam_auto)
scene.collection.objects.link(ob_auto_camera)
ob_auto_camera.location = (7.35285, 0.326576, 6.91829)
ob_auto_camera.rotation_euler = (1.09748, -7.21219e-08, 0.694738)
scene.camera = ob_auto_camera
light_auto_sun = bpy.data.lights.new('AutoSun', 'SUN')
light_auto_sun.energy = 3.0
light_auto_sun.angle = 0.0523599
ob_auto_sun = bpy.data.objects.new('AutoSun', light_auto_sun)
scene.collection.objects.link(ob_auto_sun)
ob_auto_sun.rotation_euler = (0.872665, 0.174533, 0.523599)
bpy.context.view_layer.update()
